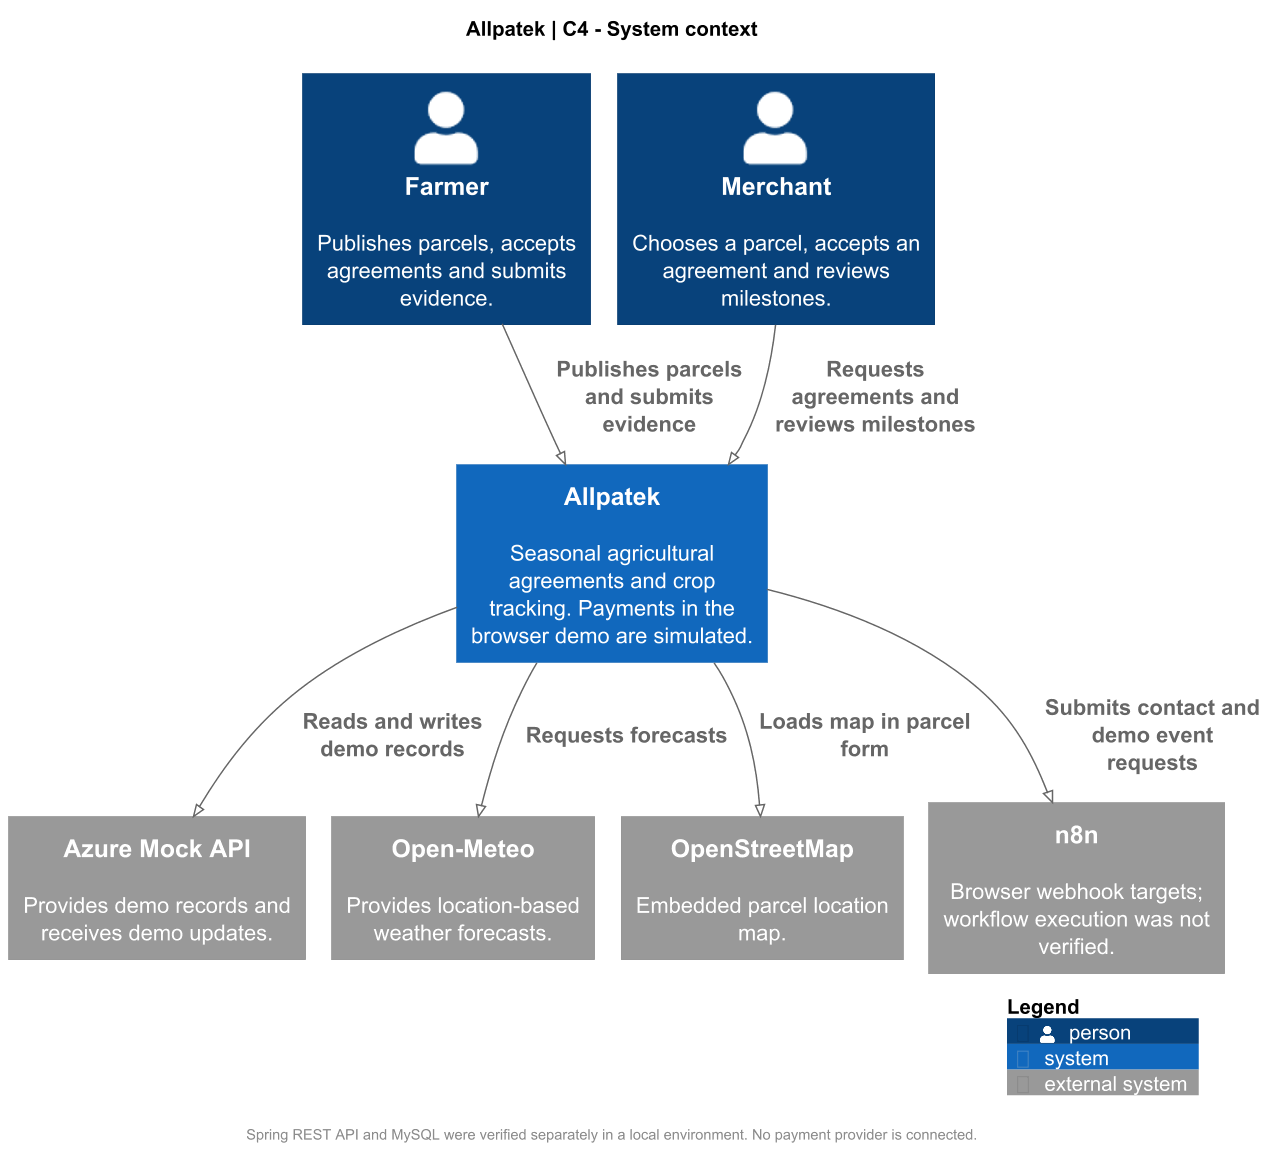

The diagram above was rendered by PlantUML. Its source (embedded in the PNG):
@startuml
!pragma layout smetana
!include <C4/C4_Context>
skinparam backgroundColor white
skinparam defaultFontName SansSerif
skinparam defaultFontSize 15
skinparam shadowing false
skinparam dpi 140

title Allpatek | C4 - System context
LAYOUT_TOP_DOWN()

Person(farmer, "Farmer", "Publishes parcels, accepts agreements and submits evidence.")
Person(merchant, "Merchant", "Chooses a parcel, accepts an agreement and reviews milestones.")

System(allpatek, "Allpatek", "Seasonal agricultural agreements and crop tracking. Payments in the browser demo are simulated.")

System_Ext(mock, "Azure Mock API", "Provides demo records and receives demo updates.")
System_Ext(weather, "Open-Meteo", "Provides location-based weather forecasts.")
System_Ext(maps, "OpenStreetMap", "Embedded parcel location map.")
System_Ext(automation, "n8n", "Browser webhook targets; workflow execution was not verified.")

Rel(farmer, allpatek, "Publishes parcels and submits evidence")
Rel(merchant, allpatek, "Requests agreements and reviews milestones")
Rel(allpatek, mock, "Reads and writes demo records")
Rel(allpatek, weather, "Requests forecasts")
Rel(allpatek, maps, "Loads map in parcel form")
Rel(allpatek, automation, "Submits contact and demo event requests")

footer Spring REST API and MySQL were verified separately in a local environment. No payment provider is connected.
SHOW_LEGEND()
@enduml